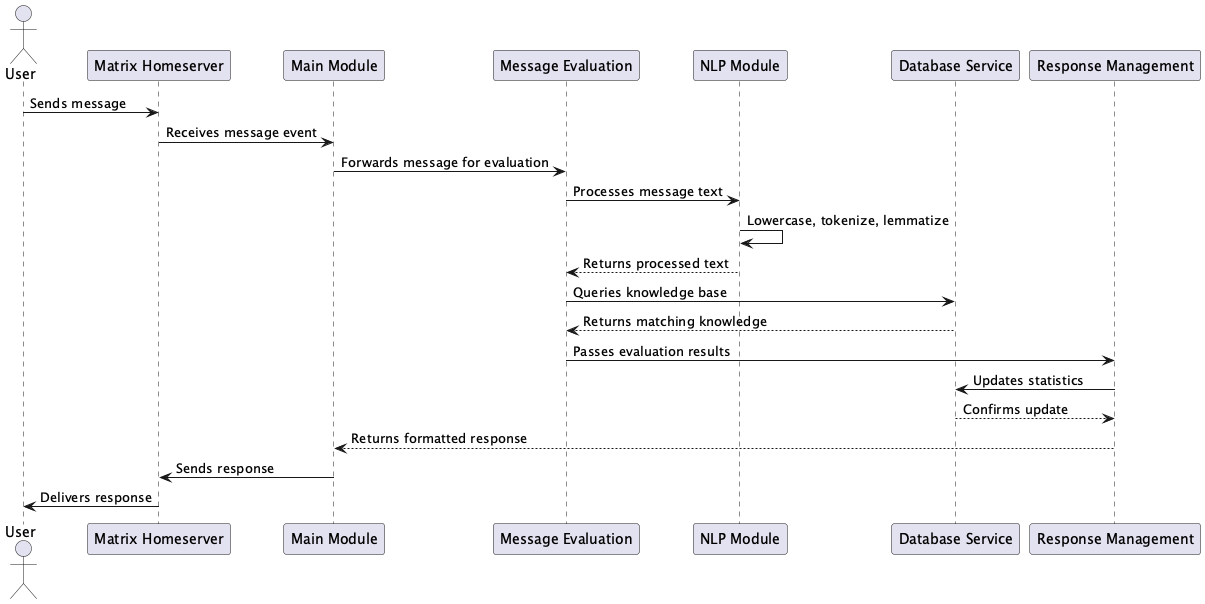

The diagram above was rendered by PlantUML. Its source (embedded in the PNG):
@startuml jquku_Matrix-Chatbot

actor User
participant "Matrix Homeserver" as MatrixServer
participant "Main Module" as Main
participant "Message Evaluation" as MessageEval
participant "NLP Module" as NLP
participant "Database Service" as DBService
participant "Response Management" as ResponseMgmt

User -> MatrixServer: Sends message
MatrixServer -> Main: Receives message event
Main -> MessageEval: Forwards message for evaluation
MessageEval -> NLP: Processes message text
NLP -> NLP: Lowercase, tokenize, lemmatize
NLP --> MessageEval: Returns processed text
MessageEval -> DBService: Queries knowledge base
DBService --> MessageEval: Returns matching knowledge
MessageEval -> ResponseMgmt: Passes evaluation results
ResponseMgmt -> DBService: Updates statistics
DBService --> ResponseMgmt: Confirms update
ResponseMgmt --> Main: Returns formatted response
Main -> MatrixServer: Sends response
MatrixServer -> User: Delivers response

@enduml